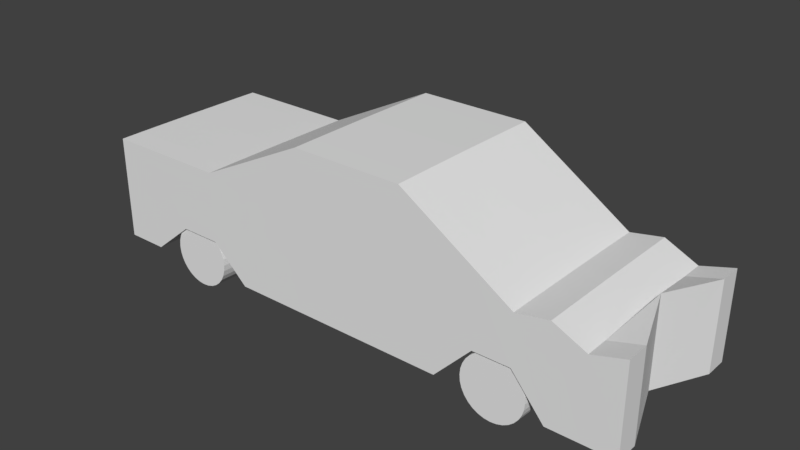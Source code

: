 # Source: car.blend  (saved by Blender 2.77.0; exported with 4.5.12 LTS)
import bpy
from mathutils import Matrix  # noqa: F401  (used for matrix-valued properties, if any)

bpy.ops.wm.read_factory_settings(use_empty=True)
scene = bpy.context.scene
scene.name = 'Scene'

# ---- collections
col_collection_1 = bpy.data.collections.new('Collection 1'); scene.collection.children.link(col_collection_1)

# ---- images (referenced by path relative to the original .blend; pixels are not part of the script)
import os
ASSET_DIR = os.environ.get("B2B_ASSET_DIR", "")  # directory of the original .blend (textures are referenced by path, not embedded)
HERE = os.path.dirname(os.path.abspath(__file__))  # packed textures are extracted next to this script under _unpacked/

def load_image(name, relpath, width, height, colorspace="sRGB"):
    """Load a texture the original file referenced (path relative to the .blend, or extracted next to this script)."""
    p = next((c for c in (os.path.join(HERE, relpath), os.path.join(ASSET_DIR, relpath)) if relpath and os.path.exists(c)), "")
    if p:
        img = bpy.data.images.load(p, check_existing=True)
        img.name = name
    else:  # same state as the original file: an image datablock whose file is absent (Cycles renders it pink)
        img = bpy.data.images.new(name, width, height)
        img.source = "FILE"
        img.filepath = "//" + (relpath or name)
    img.colorspace_settings.name = colorspace
    return img
img_untitled = load_image('Untitled', '_unpacked/Untitled.beb0bd17.png', 50, 50, 'sRGB')

# ---- materials (node trees are filled in below, after node groups)
mat_material = bpy.data.materials.new('Material')
mat_material.alpha_threshold = 0.0
mat_material.roughness = 0.5
mat_material.line_color = (0.0, 0.0, 0.0, 1.0)

# ---- material node trees
mat_material.use_nodes = True; mat_material.node_tree.nodes.clear()
_N = mat_material.node_tree.nodes; _L = mat_material.node_tree.links
n0 = _N.new('ShaderNodeOutputMaterial'); n0.name = 'Material Output'; n0.location = (300, 300)
n1 = _N.new('ShaderNodeBsdfDiffuse'); n1.name = 'Diffuse BSDF'; n1.location = (10, 300)
n2 = _N.new('ShaderNodeTexImage'); n2.name = 'Image Texture'; n2.location = (0, 0)
n2.width = 140
n2.image = img_untitled
_L.new(n1.outputs[0], n0.inputs[0])
n0.is_active_output = True

# ---- world
world_world = bpy.data.worlds.new('World'); scene.world = world_world
world_world.color = (0.05088, 0.05088, 0.05088)
world_world.use_sun_shadow = False
world_world.sun_shadow_jitter_overblur = 0.0
world_world.cycles.sampling_method = 'MANUAL'

# ---- meshes
me_cylinder = bpy.data.meshes.new('Cylinder')
me_cylinder.from_pydata([(-0.4671, 1.205, -0.4174), (-0.4793, 1.055, 1.514), (-0.3385, 1.193, -0.4174), (-0.368, 1.045, 1.514), (-0.2149, 1.155, -0.4174), (-0.2611, 1.012, 1.514), (-0.1009, 1.094, -0.4174), (-0.1625, 0.9594, 1.514), (-0.001076, 1.012, -0.4174), (-0.07611, 0.8885, 1.514), (0.08089, 0.9124, -0.4174), (-0.005196, 0.8021, 1.514), (0.1418, 0.7984, -0.4174), (0.0475, 0.7035, 1.514), (0.1793, 0.6748, -0.4174), (0.07994, 0.5965, 1.514), (0.192, 0.5462, -0.4174), (0.0909, 0.4853, 1.514), (0.1793, 0.4177, -0.4174), (0.07994, 0.374, 1.514), (0.1418, 0.294, -0.4174), (0.0475, 0.2671, 1.514), (0.08089, 0.1801, -0.4174), (-0.005196, 0.1685, 1.514), (-0.001076, 0.08021, -0.4174), (-0.07611, 0.0821, 1.514), (-0.1009, -0.001749, -0.4174), (-0.1625, 0.01119, 1.514), (-0.2149, -0.06265, -0.4174), (-0.2611, -0.0415, 1.514), (-0.3385, -0.1002, -0.4174), (-0.3681, -0.07395, 1.514), (-0.4671, -0.1128, -0.4174), (-0.4793, -0.08491, 1.514), (-0.5957, -0.1002, -0.4174), (-0.5905, -0.07395, 1.514), (-0.7193, -0.06265, -0.4174), (-0.6975, -0.0415, 1.514), (-0.8332, -0.001748, -0.4174), (-0.7961, 0.01119, 1.514), (-0.9331, 0.08021, -0.4174), (-0.8825, 0.0821, 1.514), (-1.015, 0.1801, -0.4174), (-0.9534, 0.1685, 1.514), (-1.076, 0.294, -0.4174), (-1.006, 0.2671, 1.514), (-1.113, 0.4177, -0.4174), (-1.039, 0.374, 1.514), (-1.126, 0.5462, -0.4174), (-1.049, 0.4853, 1.514), (-1.113, 0.6748, -0.4174), (-1.039, 0.5965, 1.514), (-1.076, 0.7984, -0.4174), (-1.006, 0.7035, 1.514), (-1.015, 0.9124, -0.4174), (-0.9534, 0.8021, 1.514), (-0.9331, 1.012, -0.4174), (-0.8825, 0.8885, 1.514), (-0.8332, 1.094, -0.4174), (-0.7961, 0.9594, 1.514), (-0.7193, 1.155, -0.4174), (-0.6975, 1.012, 1.514), (-0.5957, 1.193, -0.4174), (-0.5905, 1.045, 1.514), (-6.638, 1.205, -0.4174), (-6.65, 1.055, 1.514), (-6.509, 1.193, -0.4174), (-6.539, 1.045, 1.514), (-6.385, 1.155, -0.4174), (-6.432, 1.012, 1.514), (-6.271, 1.094, -0.4174), (-6.333, 0.9594, 1.514), (-6.172, 1.012, -0.4174), (-6.247, 0.8885, 1.514), (-6.09, 0.9124, -0.4174), (-6.176, 0.8021, 1.514), (-6.029, 0.7984, -0.4174), (-6.123, 0.7035, 1.514), (-5.991, 0.6748, -0.4174), (-6.091, 0.5965, 1.514), (-5.979, 0.5462, -0.4174), (-6.08, 0.4853, 1.514), (-5.991, 0.4177, -0.4174), (-6.091, 0.374, 1.514), (-6.029, 0.294, -0.4174), (-6.123, 0.2671, 1.514), (-6.09, 0.1801, -0.4174), (-6.176, 0.1685, 1.514), (-6.172, 0.08021, -0.4174), (-6.247, 0.0821, 1.514), (-6.271, -0.001749, -0.4174), (-6.333, 0.01119, 1.514), (-6.385, -0.06265, -0.4174), (-6.432, -0.0415, 1.514), (-6.509, -0.1002, -0.4174), (-6.539, -0.07395, 1.514), (-6.638, -0.1128, -0.4174), (-6.65, -0.08491, 1.514), (-6.766, -0.1002, -0.4174), (-6.761, -0.07395, 1.514), (-6.89, -0.06265, -0.4174), (-6.868, -0.0415, 1.514), (-7.004, -0.001748, -0.4174), (-6.967, 0.01119, 1.514), (-7.104, 0.08021, -0.4174), (-7.053, 0.0821, 1.514), (-7.186, 0.1801, -0.4174), (-7.124, 0.1685, 1.514), (-7.247, 0.294, -0.4174), (-7.177, 0.2671, 1.514), (-7.284, 0.4177, -0.4174), (-7.209, 0.374, 1.514), (-7.297, 0.5462, -0.4174), (-7.22, 0.4853, 1.514), (-7.284, 0.6748, -0.4174), (-7.209, 0.5965, 1.514), (-7.247, 0.7984, -0.4174), (-7.177, 0.7035, 1.514), (-7.186, 0.9124, -0.4174), (-7.124, 0.8021, 1.514), (-7.104, 1.012, -0.4174), (-7.053, 0.8885, 1.514), (-7.004, 1.094, -0.4174), (-6.967, 0.9594, 1.514), (-6.89, 1.155, -0.4174), (-6.868, 1.012, 1.514), (-6.766, 1.193, -0.4174), (-6.761, 1.045, 1.514), (1.609, 0.2919, 1.545), (-8.491, 0.2919, 1.545), (1.609, 1.902, 1.56), (-8.491, 2.195, 1.563), (-0.1566, 1.002, 1.552), (-2.177, 0.2919, 1.545), (-4.197, 0.2919, 1.545), (-6.217, 0.9113, 1.551), (-0.1566, 1.902, 1.56), (-2.177, 3.2, 1.573), (-4.197, 3.2, 1.573), (-6.217, 2.195, 1.563), (1.02, 0.2919, 1.545), (0.4319, 0.2919, 1.545), (1.02, 1.734, 1.559), (0.4319, 2.009, 1.561), (-0.8299, 1.002, 1.552), (-1.503, 0.2919, 1.545), (-0.8299, 2.335, 1.565), (-1.503, 2.767, 1.569), (-6.975, 0.9113, 1.551), (-7.733, 0.2919, 1.545), (-6.975, 2.195, 1.563), (-7.733, 2.195, 1.563), (-4.87, 0.2919, 1.545), (-5.543, 0.2919, 1.545), (-4.87, 2.865, 1.569), (-5.543, 2.53, 1.566), (1.197, 0.4076, 0.0), (1.609, 0.296, 1.117), (-8.491, 0.296, 1.117), (-8.491, 0.3007, 0.0), (1.197, 2.017, 0.0), (1.609, 1.906, 1.133), (-8.491, 2.199, 1.135), (-8.491, 2.203, 0.0), (-0.1566, 1.91, 0.0), (-0.1566, 1.906, 1.133), (-2.177, 3.209, 0.0), (-2.177, 3.204, 1.145), (-4.197, 3.209, 0.0), (-4.197, 3.204, 1.145), (-6.217, 2.203, 0.0), (-6.217, 2.199, 1.135), (-0.1566, 1.006, 1.124), (-0.1566, 1.01, 0.0), (-2.177, 0.296, 1.117), (-2.177, 0.3007, 0.0), (-4.197, 0.296, 1.117), (-4.197, 0.3007, 0.0), (-6.217, 0.9153, 1.123), (-6.217, 0.92, 0.0), (1.02, 0.296, 1.117), (1.02, 0.3007, 0.0), (0.4319, 0.296, 1.117), (0.4319, 0.3007, 0.0), (1.02, 1.742, 0.0), (1.02, 1.738, 1.131), (0.4319, 2.017, 0.0), (0.4319, 2.013, 1.134), (-0.8299, 1.006, 1.124), (-0.8299, 1.01, 0.0), (-1.503, 0.296, 1.117), (-1.503, 0.3007, 0.0), (-0.8299, 2.343, 0.0), (-0.8299, 2.339, 1.137), (-1.503, 2.776, 0.0), (-1.503, 2.771, 1.141), (-6.975, 2.203, 0.0), (-6.975, 2.199, 1.135), (-7.733, 2.203, 0.0), (-7.733, 2.199, 1.135), (-6.975, 0.9153, 1.123), (-6.975, 0.92, 0.0), (-7.733, 0.296, 1.117), (-7.733, 0.3007, 0.0), (-4.87, 0.296, 1.117), (-4.87, 0.3007, 0.0), (-5.543, 0.296, 1.117), (-5.543, 0.3007, 0.0), (-4.87, 2.874, 0.0), (-4.87, 2.869, 1.142), (-5.543, 2.539, 0.0), (-5.543, 2.534, 1.139)], [], [(0, 1, 3, 2), (2, 3, 5, 4), (4, 5, 7, 6), (6, 7, 9, 8), (8, 9, 11, 10), (10, 11, 13, 12), (12, 13, 15, 14), (14, 15, 17, 16), (16, 17, 19, 18), (18, 19, 21, 20), (20, 21, 23, 22), (22, 23, 25, 24), (24, 25, 27, 26), (26, 27, 29, 28), (28, 29, 31, 30), (30, 31, 33, 32), (32, 33, 35, 34), (34, 35, 37, 36), (36, 37, 39, 38), (38, 39, 41, 40), (40, 41, 43, 42), (42, 43, 45, 44), (44, 45, 47, 46), (46, 47, 49, 48), (48, 49, 51, 50), (50, 51, 53, 52), (52, 53, 55, 54), (54, 55, 57, 56), (56, 57, 59, 58), (58, 59, 61, 60), (3, 1, 63, 61, 59, 57, 55, 53, 51, 49, 47, 45, 43, 41, 39, 37, 35, 33, 31, 29, 27, 25, 23, 21, 19, 17, 15, 13, 11, 9, 7, 5), (60, 61, 63, 62), (62, 63, 1, 0), (64, 65, 67, 66), (66, 67, 69, 68), (68, 69, 71, 70), (70, 71, 73, 72), (72, 73, 75, 74), (74, 75, 77, 76), (76, 77, 79, 78), (78, 79, 81, 80), (80, 81, 83, 82), (82, 83, 85, 84), (84, 85, 87, 86), (86, 87, 89, 88), (88, 89, 91, 90), (90, 91, 93, 92), (92, 93, 95, 94), (94, 95, 97, 96), (96, 97, 99, 98), (98, 99, 101, 100), (100, 101, 103, 102), (102, 103, 105, 104), (104, 105, 107, 106), (106, 107, 109, 108), (108, 109, 111, 110), (110, 111, 113, 112), (112, 113, 115, 114), (114, 115, 117, 116), (116, 117, 119, 118), (118, 119, 121, 120), (120, 121, 123, 122), (122, 123, 125, 124), (67, 65, 127, 125, 123, 121, 119, 117, 115, 113, 111, 109, 107, 105, 103, 101, 99, 97, 95, 93, 91, 89, 87, 85, 83, 81, 79, 77, 75, 73, 71, 69), (124, 125, 127, 126), (126, 127, 65, 64), (202, 149, 129, 158), (199, 162, 131, 151), (157, 161, 130, 128), (149, 151, 131, 129), (141, 143, 136, 132), (145, 147, 137, 133), (133, 137, 138, 134), (153, 155, 139, 135), (187, 165, 136, 143), (195, 167, 137, 147), (167, 169, 138, 137), (211, 171, 139, 155), (182, 141, 132, 172), (190, 145, 133, 174), (174, 133, 134, 176), (206, 153, 135, 178), (157, 128, 140, 180), (180, 140, 141, 182), (161, 185, 142, 130), (185, 187, 143, 142), (128, 130, 142, 140), (140, 142, 143, 141), (172, 132, 144, 188), (188, 144, 145, 190), (165, 193, 146, 136), (193, 195, 147, 146), (132, 136, 146, 144), (144, 146, 147, 145), (135, 139, 150, 148), (148, 150, 151, 149), (171, 197, 150, 139), (197, 199, 151, 150), (178, 135, 148, 200), (200, 148, 149, 202), (176, 134, 152, 204), (204, 152, 153, 206), (169, 209, 154, 138), (209, 211, 155, 154), (134, 138, 154, 152), (152, 154, 155, 153), (208, 210, 211, 209), (168, 208, 209, 169), (205, 204, 206, 207), (177, 176, 204, 205), (201, 200, 202, 203), (179, 178, 200, 201), (196, 198, 199, 197), (170, 196, 197, 171), (192, 194, 195, 193), (164, 192, 193, 165), (189, 188, 190, 191), (173, 172, 188, 189), (184, 186, 187, 185), (160, 184, 185, 161), (181, 180, 182, 183), (156, 157, 180, 181), (207, 206, 178, 179), (175, 174, 176, 177), (191, 190, 174, 175), (183, 182, 172, 173), (210, 170, 171, 211), (166, 168, 169, 167), (194, 166, 167, 195), (186, 164, 165, 187), (129, 131, 162, 158), (158, 162, 163, 159), (156, 160, 161, 157), (198, 163, 162, 199), (203, 202, 158, 159)])
_uv = me_cylinder.uv_layers.new(name='UVMap')
_uv.uv.foreach_set('vector', [0.9521, 0.7417, 0.9529, 0.9014, 0.9434, 0.9014, 0.9411, 0.7417, 0.9411, 0.7417, 0.9434, 0.9014, 0.9342, 0.9014, 0.9305, 0.7418, 0.9305, 0.7418, 0.9342, 0.9014, 0.9256, 0.9015, 0.9206, 0.7419, 0.9206, 0.7419, 0.9256, 0.9015, 0.9181, 0.9017, 0.9119, 0.7421, 0.9203, 0.0007409, 0.9098, 0.1603, 0.9024, 0.16, 0.9118, 0.0004263, 0.9118, 0.0004263, 0.9024, 0.16, 0.8939, 0.1598, 0.9021, 0.0001926, 0.9021, 0.0001926, 0.8939, 0.1598, 0.8848, 0.1597, 0.8915, 4.861e-05, 0.8915, 4.861e-05, 0.8848, 0.1597, 0.8753, 0.1596, 0.8805, 0.0, 0.8805, 0.0, 0.8753, 0.1596, 0.8658, 0.1597, 0.8695, 4.86e-05, 0.8695, 4.86e-05, 0.8658, 0.1597, 0.8566, 0.1598, 0.8589, 0.0001926, 0.8589, 0.0001926, 0.8566, 0.1598, 0.8482, 0.16, 0.8492, 0.0004263, 0.8492, 0.0004263, 0.8482, 0.16, 0.8408, 0.1603, 0.8407, 0.0007409, 0.9203, 0.4805, 0.9267, 0.3211, 0.9342, 0.3211, 0.9289, 0.4805, 0.9289, 0.4805, 0.9342, 0.3211, 0.9426, 0.3211, 0.9387, 0.4805, 0.9387, 0.4805, 0.9426, 0.3211, 0.9518, 0.3211, 0.9493, 0.4805, 0.9493, 0.4805, 0.9518, 0.3211, 0.9613, 0.3211, 0.9603, 0.4805, 0.9603, 0.4805, 0.9613, 0.3211, 0.9708, 0.3211, 0.9712, 0.4805, 0.9712, 0.4805, 0.9708, 0.3211, 0.9799, 0.3211, 0.9818, 0.4805, 0.9818, 0.4805, 0.9799, 0.3211, 0.9883, 0.3211, 0.9915, 0.4805, 0.9915, 0.4805, 0.9883, 0.3211, 0.9957, 0.3211, 1.0, 0.4805, 0.9119, 0.7422, 0.9117, 0.9017, 0.9043, 0.9015, 0.9033, 0.742, 0.9033, 0.742, 0.9043, 0.9015, 0.8959, 0.9013, 0.8936, 0.7418, 0.8936, 0.7418, 0.8959, 0.9013, 0.8867, 0.9013, 0.883, 0.7417, 0.883, 0.7417, 0.8867, 0.9013, 0.8772, 0.9012, 0.872, 0.7417, 0.872, 0.7417, 0.8772, 0.9012, 0.8677, 0.9013, 0.861, 0.7417, 0.861, 0.7417, 0.8677, 0.9013, 0.8586, 0.9013, 0.8505, 0.7418, 0.8505, 0.7418, 0.8586, 0.9013, 0.8502, 0.9015, 0.8407, 0.742, 0.8407, 0.742, 0.8502, 0.9015, 0.8428, 0.9017, 0.8322, 0.7422, 0.9915, 0.7421, 0.987, 0.9017, 0.9798, 0.9015, 0.9831, 0.7419, 0.9831, 0.7419, 0.9798, 0.9015, 0.9715, 0.9014, 0.9736, 0.7418, 0.282, 0.8851, 0.282, 0.8759, 0.2839, 0.8668, 0.2875, 0.8583, 0.2928, 0.8506, 0.2996, 0.8441, 0.3075, 0.839, 0.3164, 0.8355, 0.3257, 0.8337, 0.3353, 0.8337, 0.3447, 0.8355, 0.3535, 0.839, 0.3614, 0.8441, 0.3682, 0.8506, 0.3735, 0.8583, 0.3771, 0.8668, 0.379, 0.8759, 0.379, 0.8851, 0.3771, 0.8941, 0.3735, 0.9027, 0.3682, 0.9103, 0.3614, 0.9169, 0.3535, 0.922, 0.3447, 0.9255, 0.3353, 0.9273, 0.3257, 0.9273, 0.3164, 0.9255, 0.3075, 0.922, 0.2996, 0.9169, 0.2928, 0.9103, 0.2875, 0.9027, 0.2839, 0.8941, 0.9736, 0.7418, 0.9715, 0.9014, 0.9624, 0.9014, 0.9631, 0.7417, 0.9631, 0.7417, 0.9624, 0.9014, 0.9529, 0.9014, 0.9521, 0.7417, 0.9606, 0.0, 0.9614, 0.1597, 0.9519, 0.1597, 0.9496, 2.43e-05, 0.9496, 2.43e-05, 0.9519, 0.1597, 0.9427, 0.1597, 0.9389, 9.625e-05, 0.9389, 9.625e-05, 0.9427, 0.1597, 0.9341, 0.1598, 0.9291, 0.0002131, 0.9291, 0.0002131, 0.9341, 0.1598, 0.9266, 0.16, 0.9203, 0.0003704, 0.9203, 0.161, 0.9098, 0.3205, 0.9024, 0.3203, 0.9118, 0.1607, 0.9118, 0.1607, 0.9024, 0.3203, 0.8939, 0.3201, 0.9021, 0.1605, 0.9021, 0.1605, 0.8939, 0.3201, 0.8848, 0.3199, 0.8915, 0.1603, 0.8915, 0.1603, 0.8848, 0.3199, 0.8753, 0.3199, 0.8805, 0.1603, 0.8805, 0.1603, 0.8753, 0.3199, 0.8658, 0.3199, 0.8695, 0.1603, 0.8695, 0.1603, 0.8658, 0.3199, 0.8566, 0.3201, 0.8589, 0.1605, 0.8589, 0.1605, 0.8566, 0.3201, 0.8482, 0.3203, 0.8492, 0.1607, 0.8492, 0.1607, 0.8482, 0.3203, 0.8408, 0.3205, 0.8407, 0.161, 0.9203, 0.3194, 0.9267, 0.16, 0.9342, 0.16, 0.9289, 0.3194, 0.9289, 0.3194, 0.9342, 0.16, 0.9426, 0.16, 0.9387, 0.3194, 0.9387, 0.3194, 0.9426, 0.16, 0.9518, 0.16, 0.9493, 0.3194, 0.9493, 0.3194, 0.9518, 0.16, 0.9613, 0.16, 0.9603, 0.3194, 0.9603, 0.3194, 0.9613, 0.16, 0.9708, 0.16, 0.9712, 0.3194, 0.9712, 0.3194, 0.9708, 0.16, 0.9799, 0.16, 0.9818, 0.3194, 0.9818, 0.3194, 0.9799, 0.16, 0.9883, 0.16, 0.9915, 0.3194, 0.9915, 0.3194, 0.9883, 0.16, 0.9957, 0.16, 1.0, 0.3194, 0.9203, 0.321, 0.9202, 0.4805, 0.9128, 0.4803, 0.9118, 0.3208, 0.9118, 0.3208, 0.9128, 0.4803, 0.9044, 0.4802, 0.9021, 0.3207, 0.9021, 0.3207, 0.9044, 0.4802, 0.8952, 0.4801, 0.8915, 0.3206, 0.8915, 0.3206, 0.8952, 0.4801, 0.8857, 0.4801, 0.8805, 0.3205, 0.8805, 0.3205, 0.8857, 0.4801, 0.8762, 0.4801, 0.8695, 0.3206, 0.8695, 0.3206, 0.8762, 0.4801, 0.8671, 0.4802, 0.8589, 0.3207, 0.8589, 0.3207, 0.8671, 0.4802, 0.8586, 0.4803, 0.8492, 0.3208, 0.8492, 0.3208, 0.8586, 0.4803, 0.8512, 0.4805, 0.8407, 0.321, 1.0, 0.0003704, 0.9955, 0.16, 0.9882, 0.1598, 0.9916, 0.0002131, 0.9916, 0.0002131, 0.9882, 0.1598, 0.9799, 0.1597, 0.982, 9.625e-05, 0.9358, 0.5137, 0.9377, 0.5227, 0.9377, 0.532, 0.9358, 0.541, 0.9321, 0.5495, 0.9268, 0.5572, 0.9201, 0.5637, 0.9121, 0.5688, 0.9033, 0.5724, 0.8939, 0.5742, 0.8844, 0.5742, 0.875, 0.5724, 0.8662, 0.5688, 0.8582, 0.5637, 0.8515, 0.5572, 0.8462, 0.5495, 0.8425, 0.541, 0.8407, 0.532, 0.8407, 0.5227, 0.8425, 0.5137, 0.8462, 0.5052, 0.8515, 0.4975, 0.8582, 0.491, 0.8662, 0.4858, 0.875, 0.4823, 0.8844, 0.4805, 0.8939, 0.4805, 0.9033, 0.4823, 0.9121, 0.4858, 0.9201, 0.491, 0.9268, 0.4975, 0.9321, 0.5052, 0.982, 9.625e-05, 0.9799, 0.1597, 0.9709, 0.1597, 0.9716, 2.429e-05, 0.9716, 2.429e-05, 0.9709, 0.1597, 0.9614, 0.1597, 0.9606, 0.0, 0.7065, 0.06258, 0.6699, 0.06258, 0.6699, 0.0, 0.7065, 1.259e-06, 0.6329, 0.0626, 0.633, 3.802e-05, 0.6695, 4.825e-05, 0.6695, 0.06261, 0.6695, 0.8711, 0.8072, 0.8711, 0.8072, 0.9064, 0.6695, 0.9064, 1.019e-07, 0.7711, 0.1626, 0.7711, 0.1626, 0.8337, 1.121e-07, 0.8337, 1.528e-08, 0.09714, 0.1467, 0.09714, 0.1376, 0.1457, 0.06067, 0.1457, 2.802e-08, 0.2569, 0.2116, 0.2569, 0.2486, 0.3124, 4.331e-08, 0.3124, 4.331e-08, 0.3124, 0.2486, 0.3124, 0.2486, 0.4792, 6.369e-08, 0.4792, 7.133e-08, 0.5903, 0.1913, 0.5903, 0.1626, 0.6459, 0.05294, 0.6459, 0.6327, 0.7367, 0.6328, 0.6884, 0.6694, 0.6884, 0.6693, 0.7367, 0.6319, 0.5753, 0.6314, 0.5188, 0.668, 0.5188, 0.6685, 0.5753, 0.6314, 0.5188, 0.6315, 0.3521, 0.6681, 0.3521, 0.668, 0.5188, 0.6324, 0.2425, 0.6328, 0.1877, 0.6694, 0.1877, 0.669, 0.2425, 0.4366, 0.8689, 0.4366, 0.8337, 0.4972, 0.8352, 0.4972, 0.8705, 0.7065, 0.5768, 0.6699, 0.5768, 0.6699, 0.5212, 0.7065, 0.5212, 0.7065, 0.5212, 0.6699, 0.5212, 0.6699, 0.3545, 0.7065, 0.3545, 0.7065, 0.2433, 0.6699, 0.2433, 0.6695, 0.188, 0.7061, 0.188, 0.8322, 0.6121, 0.8322, 0.5768, 0.8825, 0.5768, 0.8825, 0.6121, 0.8825, 0.6121, 0.8825, 0.5768, 0.9328, 0.5768, 0.9328, 0.6121, 0.6327, 0.834, 0.633, 0.7859, 0.6695, 0.7859, 0.6693, 0.834, 0.633, 0.7859, 0.6327, 0.7367, 0.6693, 0.7367, 0.6695, 0.7859, 0.0, 0.0, 0.1376, 2.952e-08, 0.1232, 0.04857, 1.019e-08, 0.04857, 1.019e-08, 0.04857, 0.1232, 0.04857, 0.1467, 0.09714, 1.528e-08, 0.09714, 0.4366, 0.9633, 0.4366, 0.9986, 0.379, 0.9986, 0.379, 0.9633, 0.9934, 0.7038, 0.9934, 0.7391, 0.9328, 0.7417, 0.9328, 0.7064, 0.6328, 0.6884, 0.6324, 0.6319, 0.6689, 0.6319, 0.6694, 0.6884, 0.6324, 0.6319, 0.6319, 0.5753, 0.6685, 0.5753, 0.6689, 0.6319, 0.06067, 0.1457, 0.1376, 0.1457, 0.1746, 0.2013, 0.06067, 0.2013, 0.06067, 0.2013, 0.1746, 0.2013, 0.2116, 0.2569, 2.802e-08, 0.2569, 0.05294, 0.6459, 0.1626, 0.6459, 0.1626, 0.7085, 0.05294, 0.7085, 0.05294, 0.7085, 0.1626, 0.7085, 0.1626, 0.7711, 1.019e-07, 0.7711, 0.6328, 0.1877, 0.6329, 0.1252, 0.6695, 0.1252, 0.6694, 0.1877, 0.6329, 0.1252, 0.6329, 0.0626, 0.6695, 0.06261, 0.6695, 0.1252, 0.7061, 0.188, 0.6695, 0.188, 0.6695, 0.1255, 0.7061, 0.1255, 0.7061, 0.1255, 0.6695, 0.1255, 0.6699, 0.06258, 0.7065, 0.06258, 0.7065, 0.3545, 0.6699, 0.3545, 0.6699, 0.2989, 0.7065, 0.2989, 0.7065, 0.2989, 0.6699, 0.2989, 0.6699, 0.2433, 0.7065, 0.2433, 0.6315, 0.3521, 0.632, 0.2973, 0.6685, 0.2973, 0.6681, 0.3521, 0.632, 0.2973, 0.6324, 0.2425, 0.669, 0.2425, 0.6685, 0.2973, 6.369e-08, 0.4792, 0.2486, 0.4792, 0.22, 0.5348, 6.369e-08, 0.5348, 6.369e-08, 0.5348, 0.22, 0.5348, 0.1913, 0.5903, 7.133e-08, 0.5903, 0.5893, 0.2973, 0.5897, 0.2425, 0.6324, 0.2425, 0.632, 0.2973, 0.5889, 0.3521, 0.5893, 0.2973, 0.632, 0.2973, 0.6315, 0.3521, 0.7491, 0.2989, 0.7065, 0.2989, 0.7065, 0.2433, 0.7491, 0.2433, 0.7491, 0.3545, 0.7065, 0.3545, 0.7065, 0.2989, 0.7491, 0.2989, 0.7488, 0.1255, 0.7061, 0.1255, 0.7065, 0.06258, 0.7491, 0.06258, 0.7488, 0.188, 0.7061, 0.188, 0.7061, 0.1255, 0.7488, 0.1255, 0.5902, 0.1251, 0.5902, 0.06259, 0.6329, 0.0626, 0.6329, 0.1252, 0.5902, 0.1877, 0.5902, 0.1251, 0.6329, 0.1252, 0.6328, 0.1877, 0.5897, 0.6318, 0.5892, 0.5753, 0.6319, 0.5753, 0.6324, 0.6319, 0.5902, 0.6884, 0.5897, 0.6318, 0.6324, 0.6319, 0.6328, 0.6884, 0.9934, 0.6627, 0.9934, 0.7038, 0.9328, 0.7064, 0.9328, 0.6652, 0.4366, 0.922, 0.4366, 0.9633, 0.379, 0.9633, 0.379, 0.922, 0.5903, 0.7859, 0.59, 0.7367, 0.6327, 0.7367, 0.633, 0.7859, 0.59, 0.7998, 0.5903, 0.7859, 0.633, 0.7859, 0.6327, 0.834, 0.8825, 0.6533, 0.8825, 0.6121, 0.9328, 0.6121, 0.9328, 0.6533, 0.8673, 0.6533, 0.8322, 0.6121, 0.8825, 0.6121, 0.8825, 0.6533, 0.7491, 0.2433, 0.7065, 0.2433, 0.7061, 0.188, 0.7488, 0.188, 0.7491, 0.5212, 0.7065, 0.5212, 0.7065, 0.3545, 0.7491, 0.3545, 0.7491, 0.5768, 0.7065, 0.5768, 0.7065, 0.5212, 0.7491, 0.5212, 0.4366, 0.9102, 0.4366, 0.8689, 0.4972, 0.8705, 0.4972, 0.9117, 0.5897, 0.2425, 0.5902, 0.1877, 0.6328, 0.1877, 0.6324, 0.2425, 0.5887, 0.5188, 0.5889, 0.3521, 0.6315, 0.3521, 0.6314, 0.5188, 0.5892, 0.5753, 0.5887, 0.5188, 0.6314, 0.5188, 0.6319, 0.5753, 0.59, 0.7367, 0.5902, 0.6884, 0.6328, 0.6884, 0.6327, 0.7367, 0.6695, 0.5768, 0.8322, 0.5768, 0.8322, 0.6121, 0.6695, 0.6121, 0.6695, 0.6121, 0.8322, 0.6121, 0.8322, 0.6533, 0.6695, 0.6533, 0.6787, 0.8315, 0.8163, 0.8315, 0.8072, 0.8711, 0.6695, 0.8711, 0.5902, 0.06259, 0.5903, 2.582e-05, 0.633, 3.802e-05, 0.6329, 0.0626, 0.7491, 0.06258, 0.7065, 0.06258, 0.7065, 1.259e-06, 0.7491, 2.676e-06])
me_cylinder.materials.append(mat_material)
me_cylinder.use_remesh_preserve_volume = False
me_cylinder.use_remesh_preserve_attributes = False
me_cylinder.use_mirror_vertex_groups = False
me_cylinder.update()

# ---- objects
ob_cylinder = bpy.data.objects.new('Cylinder', me_cylinder)

# ---- transforms, parenting, visibility, modifiers, constraints
ob_cylinder.location = (3.229, 0.0, -1.369)
ob_cylinder.rotation_euler = (1.561, -0.0, 0.0)
ob_cylinder.scale = (1.001, 1.001, 1.001)
ob_cylinder.lineart.crease_threshold = 0.0
_m = ob_cylinder.modifiers.new('Mirror', 'MIRROR')
_m.use_axis = (False, False, True)
_m.use_clip = True

# ---- collection membership
col_collection_1.objects.link(ob_cylinder)

# ---- scene / render settings (as saved in the file)
scene.frame_start = 1; scene.frame_end = 250; scene.frame_set(1)
scene.render.engine = 'CYCLES'
scene.render.resolution_percentage = 50
scene.render.dither_intensity = 0.0
scene.cycles.use_denoising = False
scene.cycles.samples = 128
scene.cycles.sampling_pattern = 'TABULATED_SOBOL'
scene.cycles.light_sampling_threshold = 0.0
scene.cycles.use_adaptive_sampling = False
scene.cycles.use_light_tree = False
scene.cycles.blur_glossy = 0.0
scene.cycles.sample_clamp_indirect = 0.0
scene.view_settings.view_transform = 'Standard'
bpy.context.view_layer.update()

# ---- added for rendering (the .blend has no active camera and no usable light): camera, sun
cam_auto = bpy.data.cameras.new('AutoCamera')
cam_auto.lens = 50.0
cam_auto.sensor_width = 36.0
cam_auto.clip_end = 1000.0
ob_auto_camera = bpy.data.objects.new('AutoCamera', cam_auto)
scene.collection.objects.link(ob_auto_camera)
ob_auto_camera.location = (10.0696, -12.3277, 8.40864)
ob_auto_camera.rotation_euler = (1.09748, -7.21219e-08, 0.694738)
scene.camera = ob_auto_camera
light_auto_sun = bpy.data.lights.new('AutoSun', 'SUN')
light_auto_sun.energy = 3.0
light_auto_sun.angle = 0.0523599
ob_auto_sun = bpy.data.objects.new('AutoSun', light_auto_sun)
scene.collection.objects.link(ob_auto_sun)
ob_auto_sun.rotation_euler = (0.872665, 0.174533, 0.523599)
bpy.context.view_layer.update()
